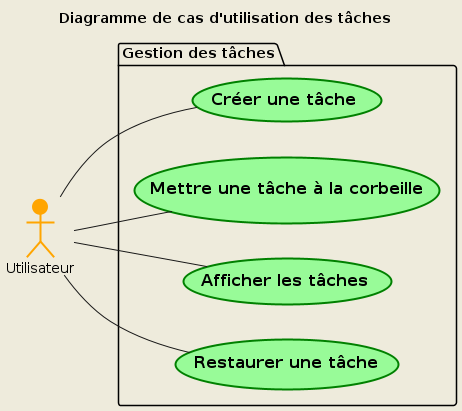

The diagram above was rendered by PlantUML. Its source (embedded in the PNG):
@startuml UseCase3
title Diagramme de cas d'utilisation des tâches

left to right direction
skinparam style strictuml
skinparam backgroundColor #EEEBDC

actor Utilisateur #Orange;line:Orange;line.bold

package "Gestion des tâches" {
    usecase "== Créer une tâche" as UC3 #PaleGreen;line:Green;line.bold
    usecase "== Mettre une tâche à la corbeille" as UC7 #PaleGreen;line:Green;line.bold
    usecase "== Afficher les tâches" as UC10 #PaleGreen;line:Green;line.bold
    usecase "== Restaurer une tâche" as UC23 #PaleGreen;line:Green;line.bold
}

Utilisateur -- UC3
Utilisateur -- UC7
Utilisateur -- UC10
Utilisateur -- UC23

@enduml